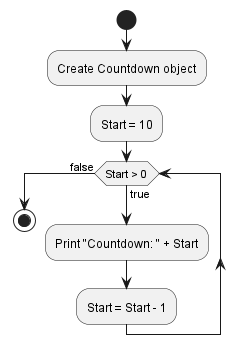

The diagram above was rendered by PlantUML. Its source (embedded in the PNG):
@startuml
start
:Create Countdown object;
:Start = 10;

while (Start > 0) is (true)
  :Print "Countdown: " + Start;
  :Start = Start - 1;
endwhile (false)

stop
@enduml